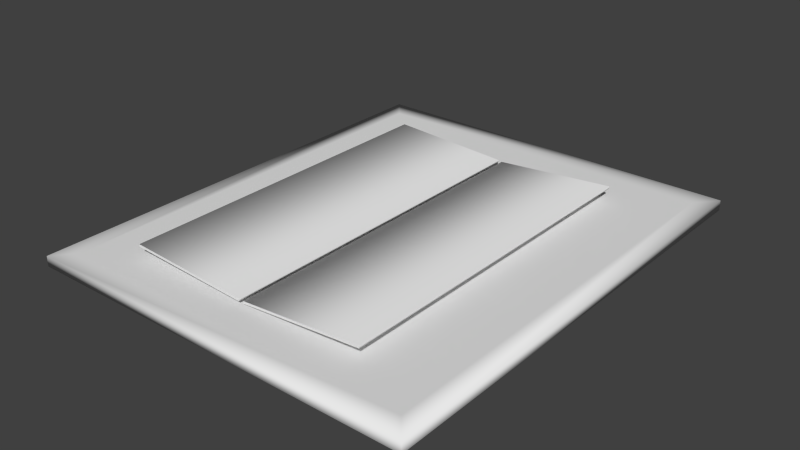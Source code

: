 # Source: Manuscript.blend  (saved by Blender 2.73.0; exported with 4.5.12 LTS)
import bpy
from mathutils import Matrix  # noqa: F401  (used for matrix-valued properties, if any)

bpy.ops.wm.read_factory_settings(use_empty=True)
scene = bpy.context.scene
scene.name = 'Scene'

# ---- collections
col_collection_1 = bpy.data.collections.new('Collection 1'); scene.collection.children.link(col_collection_1)

# ---- world
world_world = bpy.data.worlds.new('World'); scene.world = world_world
world_world.color = (0.05088, 0.05088, 0.05088)
world_world.use_sun_shadow = False
world_world.sun_shadow_jitter_overblur = 0.0
world_world.cycles.sampling_method = 'MANUAL'
world_world.cycles.sample_map_resolution = 256

# ---- meshes
me_cube_001 = bpy.data.meshes.new('Cube.001')
me_cube_001.from_pydata([(-0.8546, -1.019, -0.03502), (-0.8546, 1.019, -0.03502), (0.8546, 1.019, -0.03502), (0.8546, -1.019, -0.03502), (-0.8546, -1.019, 0.009322), (-0.8546, 1.019, 0.009322), (0.8546, 1.019, 0.009322), (0.8546, -1.019, 0.009322), (-0.7743, -0.9232, 0.009322), (-0.7743, 0.9232, 0.009322), (0.7743, 0.9232, 0.009322), (0.7743, -0.9232, 0.009322)], [], [(4, 5, 1, 0), (5, 6, 2, 1), (6, 7, 3, 2), (7, 4, 0, 3), (0, 1, 2, 3), (4, 7, 11, 8), (11, 10, 9, 8), (7, 6, 10, 11), (6, 5, 9, 10), (5, 4, 8, 9)])
me_cube_001.polygons.foreach_set('use_smooth', [True] * 10)
_uv = me_cube_001.uv_layers.new(name='UVMap')
_uv.uv.foreach_set('vector', [0.1521, 0.8349, 0.0, 0.0, 0.0, 0.0, 0.0, 0.0, 0.0, 0.0, 0.0, 0.0, 0.0, 0.0, 0.0, 0.0, 0.0, 0.0, 0.9326, -0.05879, 0.0, 0.0, 0.0, 0.0, 0.9326, -0.05879, 0.1521, 0.8349, 0.0, 0.0, 0.0, 0.0, 0.0, 0.0, 0.0, 0.0, 0.0, 0.0, 0.0, 0.0, 0.2298, 0.1909, 0.7702, 0.1909, 0.7489, 0.6174, 0.2427, 0.6397, 1.023, 1.001, 0.001612, 0.9841, -0.009801, -0.008879, 0.9953, -0.01752, 0.9326, -0.05879, 0.0, 0.0, 0.0, 0.0, 0.9326, -0.05879, 0.0, 0.0, 0.0, 0.0, 0.0, 0.0, 0.0, 0.0, 0.0, 0.0, 0.1521, 0.8349, 0.1521, 0.8349, 0.0, 0.0])
me_cube_001.use_remesh_preserve_volume = False
me_cube_001.use_remesh_preserve_attributes = False
me_cube_001.use_mirror_vertex_groups = False
me_cube_001.update()
me_cube_000 = bpy.data.meshes.new('Cube.000')
me_cube_000.from_pydata([(-0.03155, -0.797, 0.01881), (-0.03155, 0.7292, 0.01881), (0.4984, 0.7292, 0.06011), (0.4984, -0.797, 0.06011), (-0.03177, -0.797, 0.02914), (-0.03177, 0.7292, 0.02914), (0.4982, 0.7292, 0.07043), (0.4982, -0.797, 0.07043), (-0.5735, -0.8058, 0.05748), (-0.5735, 0.7205, 0.05748), (-0.04333, 0.7205, 0.02715), (-0.04333, -0.8058, 0.02715), (-0.5733, -0.8058, 0.06781), (-0.5733, 0.7205, 0.06781), (-0.04318, 0.7205, 0.03748), (-0.04318, -0.8058, 0.03748), (-0.03155, -0.797, 0.01881), (-0.03155, 0.7292, 0.01881), (0.4984, 0.7292, 0.06011), (0.4984, -0.797, 0.06011), (-0.03177, -0.797, 0.02914), (-0.03177, 0.7292, 0.02914), (0.4982, 0.7292, 0.07043), (0.4982, -0.797, 0.07043), (-0.5735, -0.8058, 0.05748), (-0.5735, 0.7205, 0.05748), (-0.04333, 0.7205, 0.02715), (-0.04333, -0.8058, 0.02715), (-0.5733, -0.8058, 0.06781), (-0.5733, 0.7205, 0.06781), (-0.04318, 0.7205, 0.03748), (-0.04318, -0.8058, 0.03748)], [], [(5, 6, 2, 1), (7, 4, 0, 3), (13, 14, 10, 9), (15, 12, 8, 11), (20, 21, 17, 16), (22, 23, 19, 18), (16, 17, 18, 19), (23, 22, 21, 20), (28, 29, 25, 24), (30, 31, 27, 26), (24, 25, 26, 27), (31, 30, 29, 28)])
me_cube_000.polygons.foreach_set('use_smooth', [True] * 12)
_uv = me_cube_000.uv_layers.new(name='UVMap')
_uv.uv.foreach_set('vector', [0.0, 0.0, 0.0, 0.0, 0.0, 0.0, 0.0, 0.0, 0.0, 0.0, 0.0, 0.0, 0.0, 0.0, 0.0, 0.0, 0.0, 0.0, 0.0, 0.0, 0.0, 0.0, 0.0, 0.0, 0.0, 0.0, 0.0, 0.0, 0.0, 0.0, 0.0, 0.0, 0.0, 0.0, 0.0, 0.0, 0.0, 0.0, 0.0, 0.0, 0.0, 0.0, 0.0, 0.0, 0.0, 0.0, 0.0, 0.0, 0.0, 0.0, 0.0, 0.0, 0.0, 0.0, 0.0, 0.0, 0.9999, 9.998e-05, 0.9999, 0.9999, 0.48, 0.9945, 0.4946, 9.998e-05, 0.0, 0.0, 0.0, 0.0, 0.0, 0.0, 0.0, 0.0, 0.0, 0.0, 0.0, 0.0, 0.0, 0.0, 0.0, 0.0, 0.0, 0.0, 0.0, 0.0, 0.0, 0.0, 0.0, 0.0, 0.5017, 0.005535, 0.5091, 1.005, 0.0001, 0.9999, 9.998e-05, 9.998e-05])
me_cube_000.use_remesh_preserve_volume = False
me_cube_000.use_remesh_preserve_attributes = False
me_cube_000.use_mirror_vertex_groups = False
me_cube_000.update()

# ---- objects
ob_manuscript = bpy.data.objects.new('Manuscript', me_cube_001)
ob_manuscript_001 = bpy.data.objects.new('Manuscript.001', me_cube_000)

# ---- transforms, parenting, visibility, modifiers, constraints
ob_manuscript.location = (0.0, 0.0, 0.03854)
ob_manuscript.lineart.crease_threshold = 0.0
ob_manuscript_001.parent = ob_manuscript
ob_manuscript_001.matrix_parent_inverse = Matrix(((1.0, 0.0, 0.0, 0.0), (0.0, 1.0, 0.0, 0.0), (0.0, 0.0, 1.0, -0.03854), (0.0, 0.0, 0.0, 1.0)))
ob_manuscript_001.location = (0.0, 0.0, 0.03854)
ob_manuscript_001.lineart.crease_threshold = 0.0

# ---- collection membership
col_collection_1.objects.link(ob_manuscript)
col_collection_1.objects.link(ob_manuscript_001)

# ---- scene / render settings (as saved in the file)
scene.frame_start = 1; scene.frame_end = 250; scene.frame_set(1)
scene.render.engine = 'BLENDER_EEVEE_NEXT'
scene.render.resolution_percentage = 50
scene.render.dither_intensity = 0.0
scene.cycles.use_denoising = False
scene.cycles.samples = 10
scene.cycles.sampling_pattern = 'TABULATED_SOBOL'
scene.cycles.light_sampling_threshold = 0.0
scene.cycles.use_adaptive_sampling = False
scene.cycles.use_light_tree = False
scene.cycles.blur_glossy = 0.0
scene.cycles.pixel_filter_type = 'GAUSSIAN'
scene.cycles.sample_clamp_indirect = 0.0
scene.view_settings.view_transform = 'Standard'
bpy.context.view_layer.update()

# ---- added for rendering (the .blend has no active camera and no usable light): camera, sun
cam_auto = bpy.data.cameras.new('AutoCamera')
cam_auto.lens = 50.0
cam_auto.sensor_width = 36.0
cam_auto.clip_end = 1000.0
ob_auto_camera = bpy.data.objects.new('AutoCamera', cam_auto)
scene.collection.objects.link(ob_auto_camera)
ob_auto_camera.location = (2.46297, -2.95557, 2.02662)
ob_auto_camera.rotation_euler = (1.09748, -7.21219e-08, 0.694738)
scene.camera = ob_auto_camera
light_auto_sun = bpy.data.lights.new('AutoSun', 'SUN')
light_auto_sun.energy = 3.0
light_auto_sun.angle = 0.0523599
ob_auto_sun = bpy.data.objects.new('AutoSun', light_auto_sun)
scene.collection.objects.link(ob_auto_sun)
ob_auto_sun.rotation_euler = (0.872665, 0.174533, 0.523599)
bpy.context.view_layer.update()
